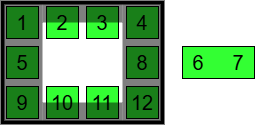

The diagram above was exported from draw.io. Its source (the exported page's mxGraphModel, read from the mxfile embedded in the PNG):
<mxGraphModel dx="468" dy="267" grid="1" gridSize="10" guides="1" tooltips="1" connect="1" arrows="1" fold="1" page="1" pageScale="1" pageWidth="850" pageHeight="1100" math="0" shadow="0">
  <root>
    <mxCell id="0" />
    <mxCell id="1" parent="0" />
    <mxCell id="A_wawmmRlIDYuhi_M4zb-3" value="" style="rounded=0;whiteSpace=wrap;html=1;fillColor=#33FF33;fontStyle=0;fontSize=20;" vertex="1" parent="1">
      <mxGeometry x="220" y="244" width="72" height="32" as="geometry" />
    </mxCell>
    <mxCell id="H66dMszbWDrMUp2Ywanv-64" value="" style="rounded=0;whiteSpace=wrap;html=1;fillColor=none;strokeWidth=4;fontStyle=0;fontSize=20;" parent="1" vertex="1">
      <mxGeometry x="40" y="200" width="160" height="120" as="geometry" />
    </mxCell>
    <mxCell id="H66dMszbWDrMUp2Ywanv-52" value="1" style="rounded=0;whiteSpace=wrap;html=1;fillColor=#33FF33;fontStyle=0;fontSize=20;" parent="1" vertex="1">
      <mxGeometry x="44" y="204" width="32" height="32" as="geometry" />
    </mxCell>
    <mxCell id="H66dMszbWDrMUp2Ywanv-53" value="2" style="rounded=0;whiteSpace=wrap;html=1;fillColor=#33FF33;fontStyle=0;fontSize=20;" parent="1" vertex="1">
      <mxGeometry x="84" y="204" width="32" height="32" as="geometry" />
    </mxCell>
    <mxCell id="H66dMszbWDrMUp2Ywanv-54" value="3" style="rounded=0;whiteSpace=wrap;html=1;fillColor=#33FF33;fontStyle=0;fontSize=20;" parent="1" vertex="1">
      <mxGeometry x="124" y="204" width="32" height="32" as="geometry" />
    </mxCell>
    <mxCell id="H66dMszbWDrMUp2Ywanv-55" value="4" style="rounded=0;whiteSpace=wrap;html=1;fillColor=#33FF33;fontStyle=0;fontSize=20;" parent="1" vertex="1">
      <mxGeometry x="164" y="204" width="32" height="32" as="geometry" />
    </mxCell>
    <mxCell id="H66dMszbWDrMUp2Ywanv-56" value="5" style="rounded=0;whiteSpace=wrap;html=1;fillColor=#33FF33;fontStyle=0;fontSize=20;" parent="1" vertex="1">
      <mxGeometry x="44" y="244" width="32" height="32" as="geometry" />
    </mxCell>
    <mxCell id="H66dMszbWDrMUp2Ywanv-59" value="8" style="rounded=0;whiteSpace=wrap;html=1;fillColor=#33FF33;fontStyle=0;fontSize=20;" parent="1" vertex="1">
      <mxGeometry x="164" y="244" width="32" height="32" as="geometry" />
    </mxCell>
    <mxCell id="H66dMszbWDrMUp2Ywanv-60" value="9" style="rounded=0;whiteSpace=wrap;html=1;fillColor=#33FF33;fontStyle=0;fontSize=20;" parent="1" vertex="1">
      <mxGeometry x="44" y="284" width="32" height="32" as="geometry" />
    </mxCell>
    <mxCell id="H66dMszbWDrMUp2Ywanv-61" value="10" style="rounded=0;whiteSpace=wrap;html=1;fillColor=#33FF33;fontStyle=0;fontSize=20;" parent="1" vertex="1">
      <mxGeometry x="84" y="284" width="32" height="32" as="geometry" />
    </mxCell>
    <mxCell id="H66dMszbWDrMUp2Ywanv-62" value="11" style="rounded=0;whiteSpace=wrap;html=1;fillColor=#33FF33;fontStyle=0;fontSize=20;" parent="1" vertex="1">
      <mxGeometry x="124" y="284" width="32" height="32" as="geometry" />
    </mxCell>
    <mxCell id="H66dMszbWDrMUp2Ywanv-63" value="12" style="rounded=0;whiteSpace=wrap;html=1;fillColor=#33FF33;fontStyle=0;fontSize=20;" parent="1" vertex="1">
      <mxGeometry x="164" y="284" width="32" height="32" as="geometry" />
    </mxCell>
    <mxCell id="hYvTKMtbuiLAGlallVuK-2" value="" style="rounded=0;whiteSpace=wrap;html=1;strokeColor=none;opacity=50;fillColor=#000000;" parent="1" vertex="1">
      <mxGeometry x="80" y="200" width="80" height="20" as="geometry" />
    </mxCell>
    <mxCell id="hYvTKMtbuiLAGlallVuK-3" value="" style="rounded=0;whiteSpace=wrap;html=1;strokeColor=none;opacity=50;fillColor=#000000;" parent="1" vertex="1">
      <mxGeometry x="80" y="300" width="80" height="20" as="geometry" />
    </mxCell>
    <mxCell id="hYvTKMtbuiLAGlallVuK-4" value="" style="rounded=0;whiteSpace=wrap;html=1;strokeColor=none;opacity=50;fillColor=#000000;" parent="1" vertex="1">
      <mxGeometry x="40" y="200" width="40" height="120" as="geometry" />
    </mxCell>
    <mxCell id="hYvTKMtbuiLAGlallVuK-5" value="" style="rounded=0;whiteSpace=wrap;html=1;strokeColor=none;opacity=50;fillColor=#000000;" parent="1" vertex="1">
      <mxGeometry x="160" y="200" width="40" height="120" as="geometry" />
    </mxCell>
    <mxCell id="A_wawmmRlIDYuhi_M4zb-1" value="6" style="rounded=0;whiteSpace=wrap;html=1;fillColor=none;fontStyle=0;fontSize=20;strokeColor=none;" vertex="1" parent="1">
      <mxGeometry x="220" y="244" width="32" height="32" as="geometry" />
    </mxCell>
    <mxCell id="A_wawmmRlIDYuhi_M4zb-2" value="7" style="rounded=0;whiteSpace=wrap;html=1;fillColor=none;fontStyle=0;fontSize=20;strokeColor=none;" vertex="1" parent="1">
      <mxGeometry x="260" y="244" width="32" height="32" as="geometry" />
    </mxCell>
  </root>
</mxGraphModel>